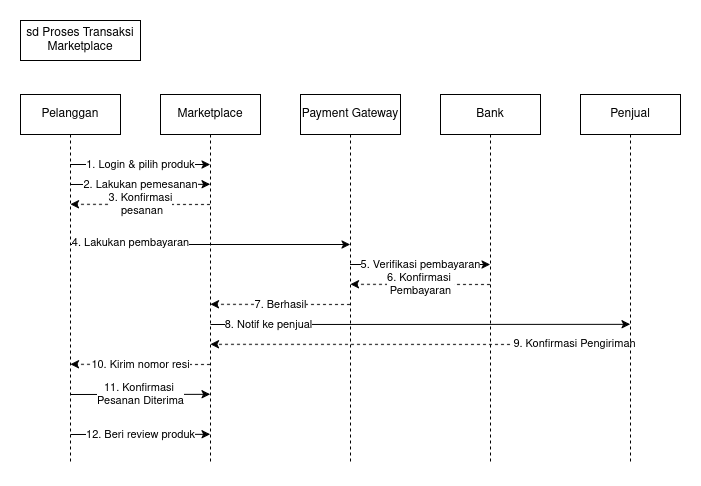

The diagram above was exported from draw.io. Its source (the exported page's mxGraphModel, read from the mxfile embedded in the PNG):
<mxGraphModel dx="1165" dy="747" grid="1" gridSize="10" guides="1" tooltips="1" connect="1" arrows="1" fold="1" page="1" pageScale="1" pageWidth="850" pageHeight="1100" math="0" shadow="0">
  <root>
    <mxCell id="0" />
    <mxCell id="1" parent="0" />
    <mxCell id="M77tdz7V5q-otwRG_Aqi-6" edge="1" parent="1" source="M77tdz7V5q-otwRG_Aqi-1" style="edgeStyle=elbowEdgeStyle;rounded=0;orthogonalLoop=1;jettySize=auto;html=1;elbow=vertical;curved=0;" target="M77tdz7V5q-otwRG_Aqi-2" value="1. Login &amp;amp; pilih produk">
      <mxGeometry relative="1" as="geometry">
        <Array as="points">
          <mxPoint x="180" y="184" />
        </Array>
      </mxGeometry>
    </mxCell>
    <mxCell id="M77tdz7V5q-otwRG_Aqi-7" edge="1" parent="1" style="edgeStyle=elbowEdgeStyle;rounded=0;orthogonalLoop=1;jettySize=auto;html=1;elbow=vertical;curved=0;" value="2. Lakukan pemesanan">
      <mxGeometry relative="1" as="geometry">
        <mxPoint x="109.92857142857144" y="204" as="sourcePoint" />
        <mxPoint x="249.5" y="204" as="targetPoint" />
      </mxGeometry>
    </mxCell>
    <mxCell id="M77tdz7V5q-otwRG_Aqi-9" edge="1" parent="1" source="M77tdz7V5q-otwRG_Aqi-1" style="edgeStyle=elbowEdgeStyle;rounded=0;orthogonalLoop=1;jettySize=auto;html=1;elbow=vertical;curved=0;" target="M77tdz7V5q-otwRG_Aqi-3">
      <mxGeometry relative="1" as="geometry">
        <Array as="points">
          <mxPoint x="310" y="264" />
        </Array>
      </mxGeometry>
    </mxCell>
    <mxCell id="M77tdz7V5q-otwRG_Aqi-10" connectable="0" parent="M77tdz7V5q-otwRG_Aqi-9" style="edgeLabel;html=1;align=center;verticalAlign=middle;resizable=0;points=[];" value="4. Lakukan pembayaran" vertex="1">
      <mxGeometry relative="1" x="-0.5692" y="2" as="geometry">
        <mxPoint as="offset" />
      </mxGeometry>
    </mxCell>
    <mxCell id="M77tdz7V5q-otwRG_Aqi-20" edge="1" parent="1" style="edgeStyle=elbowEdgeStyle;rounded=0;orthogonalLoop=1;jettySize=auto;html=1;elbow=vertical;curved=0;" value="&lt;div&gt;11. Konfirmasi&amp;nbsp;&lt;/div&gt;&lt;div&gt;Pesanan Diterima&lt;/div&gt;">
      <mxGeometry relative="1" as="geometry">
        <mxPoint x="109.92857142857144" y="413.9971428571429" as="sourcePoint" />
        <mxPoint x="249.5" y="413.9971428571429" as="targetPoint" />
      </mxGeometry>
    </mxCell>
    <mxCell id="M77tdz7V5q-otwRG_Aqi-1" parent="1" style="shape=umlLifeline;perimeter=lifelinePerimeter;whiteSpace=wrap;html=1;container=1;dropTarget=0;collapsible=0;recursiveResize=0;outlineConnect=0;portConstraint=eastwest;newEdgeStyle={&quot;edgeStyle&quot;:&quot;elbowEdgeStyle&quot;,&quot;elbow&quot;:&quot;vertical&quot;,&quot;curved&quot;:0,&quot;rounded&quot;:0};" value="Pelanggan" vertex="1">
      <mxGeometry height="370" width="100" x="60" y="114" as="geometry" />
    </mxCell>
    <mxCell id="M77tdz7V5q-otwRG_Aqi-8" edge="1" parent="1" style="edgeStyle=elbowEdgeStyle;rounded=0;orthogonalLoop=1;jettySize=auto;html=1;elbow=vertical;curved=0;dashed=1;" value="&lt;div&gt;3. Konfirmasi&lt;/div&gt;&lt;div&gt;&amp;nbsp;pesanan&lt;/div&gt;">
      <mxGeometry relative="1" as="geometry">
        <mxPoint x="249.5" y="224" as="sourcePoint" />
        <mxPoint x="109.92857142857144" y="224" as="targetPoint" />
      </mxGeometry>
    </mxCell>
    <mxCell id="M77tdz7V5q-otwRG_Aqi-14" edge="1" parent="1" style="edgeStyle=elbowEdgeStyle;rounded=0;orthogonalLoop=1;jettySize=auto;html=1;elbow=vertical;curved=0;">
      <mxGeometry relative="1" as="geometry">
        <mxPoint x="249.92857142857133" y="344" as="sourcePoint" />
        <mxPoint x="669.5" y="344" as="targetPoint" />
      </mxGeometry>
    </mxCell>
    <mxCell id="M77tdz7V5q-otwRG_Aqi-15" connectable="0" parent="M77tdz7V5q-otwRG_Aqi-14" style="edgeLabel;html=1;align=center;verticalAlign=middle;resizable=0;points=[];" value="8. Notif ke penjual" vertex="1">
      <mxGeometry relative="1" x="-0.7266" as="geometry">
        <mxPoint as="offset" />
      </mxGeometry>
    </mxCell>
    <mxCell id="M77tdz7V5q-otwRG_Aqi-18" edge="1" parent="1" style="edgeStyle=elbowEdgeStyle;rounded=0;orthogonalLoop=1;jettySize=auto;html=1;elbow=vertical;curved=0;dashed=1;" value="10. Kirim nomor resi">
      <mxGeometry relative="1" as="geometry">
        <mxPoint x="249.5" y="384" as="sourcePoint" />
        <mxPoint x="109.92857142857144" y="384" as="targetPoint" />
      </mxGeometry>
    </mxCell>
    <mxCell id="M77tdz7V5q-otwRG_Aqi-2" parent="1" style="shape=umlLifeline;perimeter=lifelinePerimeter;whiteSpace=wrap;html=1;container=1;dropTarget=0;collapsible=0;recursiveResize=0;outlineConnect=0;portConstraint=eastwest;newEdgeStyle={&quot;edgeStyle&quot;:&quot;elbowEdgeStyle&quot;,&quot;elbow&quot;:&quot;vertical&quot;,&quot;curved&quot;:0,&quot;rounded&quot;:0};" value="Marketplace" vertex="1">
      <mxGeometry height="370" width="100" x="200" y="114" as="geometry" />
    </mxCell>
    <mxCell id="M77tdz7V5q-otwRG_Aqi-11" edge="1" parent="1" style="edgeStyle=elbowEdgeStyle;rounded=0;orthogonalLoop=1;jettySize=auto;html=1;elbow=horizontal;curved=0;" value="5. Verifikasi pembayaran">
      <mxGeometry relative="1" as="geometry">
        <mxPoint x="389.92857142857133" y="284" as="sourcePoint" />
        <mxPoint x="529.5" y="284" as="targetPoint" />
      </mxGeometry>
    </mxCell>
    <mxCell id="M77tdz7V5q-otwRG_Aqi-13" edge="1" parent="1" style="edgeStyle=elbowEdgeStyle;rounded=0;orthogonalLoop=1;jettySize=auto;html=1;elbow=vertical;curved=0;dashed=1;" value="7. Berhasil">
      <mxGeometry relative="1" as="geometry">
        <mxPoint x="389.5" y="324" as="sourcePoint" />
        <mxPoint x="249.92857142857133" y="324" as="targetPoint" />
      </mxGeometry>
    </mxCell>
    <mxCell id="M77tdz7V5q-otwRG_Aqi-3" parent="1" style="shape=umlLifeline;perimeter=lifelinePerimeter;whiteSpace=wrap;html=1;container=1;dropTarget=0;collapsible=0;recursiveResize=0;outlineConnect=0;portConstraint=eastwest;newEdgeStyle={&quot;edgeStyle&quot;:&quot;elbowEdgeStyle&quot;,&quot;elbow&quot;:&quot;vertical&quot;,&quot;curved&quot;:0,&quot;rounded&quot;:0};" value="Payment Gateway" vertex="1">
      <mxGeometry height="370" width="100" x="340" y="114" as="geometry" />
    </mxCell>
    <mxCell id="M77tdz7V5q-otwRG_Aqi-12" edge="1" parent="1" style="edgeStyle=elbowEdgeStyle;rounded=0;orthogonalLoop=1;jettySize=auto;html=1;elbow=vertical;curved=0;dashed=1;" value="&lt;div&gt;6. Konfirmasi&amp;nbsp;&lt;/div&gt;&lt;div&gt;Pembayaran&lt;/div&gt;">
      <mxGeometry relative="1" as="geometry">
        <mxPoint x="529.5" y="304" as="sourcePoint" />
        <mxPoint x="389.92857142857133" y="304" as="targetPoint" />
      </mxGeometry>
    </mxCell>
    <mxCell id="M77tdz7V5q-otwRG_Aqi-4" parent="1" style="shape=umlLifeline;perimeter=lifelinePerimeter;whiteSpace=wrap;html=1;container=1;dropTarget=0;collapsible=0;recursiveResize=0;outlineConnect=0;portConstraint=eastwest;newEdgeStyle={&quot;edgeStyle&quot;:&quot;elbowEdgeStyle&quot;,&quot;elbow&quot;:&quot;vertical&quot;,&quot;curved&quot;:0,&quot;rounded&quot;:0};" value="Bank" vertex="1">
      <mxGeometry height="370" width="100" x="480" y="114" as="geometry" />
    </mxCell>
    <mxCell id="M77tdz7V5q-otwRG_Aqi-16" edge="1" parent="1" style="edgeStyle=elbowEdgeStyle;rounded=0;orthogonalLoop=1;jettySize=auto;html=1;elbow=vertical;curved=0;dashed=1;">
      <mxGeometry relative="1" as="geometry">
        <mxPoint x="669.5" y="364" as="sourcePoint" />
        <mxPoint x="249.92857142857133" y="364" as="targetPoint" />
      </mxGeometry>
    </mxCell>
    <mxCell id="M77tdz7V5q-otwRG_Aqi-17" connectable="0" parent="M77tdz7V5q-otwRG_Aqi-16" style="edgeLabel;html=1;align=center;verticalAlign=middle;resizable=0;points=[];" value="9. Konfirmasi Pengiriman" vertex="1">
      <mxGeometry relative="1" x="-0.7334" y="-1" as="geometry">
        <mxPoint as="offset" />
      </mxGeometry>
    </mxCell>
    <mxCell id="M77tdz7V5q-otwRG_Aqi-5" parent="1" style="shape=umlLifeline;perimeter=lifelinePerimeter;whiteSpace=wrap;html=1;container=1;dropTarget=0;collapsible=0;recursiveResize=0;outlineConnect=0;portConstraint=eastwest;newEdgeStyle={&quot;edgeStyle&quot;:&quot;elbowEdgeStyle&quot;,&quot;elbow&quot;:&quot;vertical&quot;,&quot;curved&quot;:0,&quot;rounded&quot;:0};" value="Penjual" vertex="1">
      <mxGeometry height="370" width="100" x="620" y="114" as="geometry" />
    </mxCell>
    <mxCell id="M77tdz7V5q-otwRG_Aqi-21" edge="1" parent="1" style="edgeStyle=elbowEdgeStyle;rounded=0;orthogonalLoop=1;jettySize=auto;html=1;elbow=vertical;curved=0;" value="12. Beri review produk">
      <mxGeometry relative="1" as="geometry">
        <mxPoint x="109.99857142857144" y="453.9971428571429" as="sourcePoint" />
        <mxPoint x="249.57" y="453.9971428571429" as="targetPoint" />
      </mxGeometry>
    </mxCell>
    <mxCell id="M77tdz7V5q-otwRG_Aqi-28" parent="1" style="rounded=0;whiteSpace=wrap;html=1;" value="sd Proses Transaksi Marketplace" vertex="1">
      <mxGeometry height="40" width="120" x="60" y="40" as="geometry" />
    </mxCell>
  </root>
</mxGraphModel>